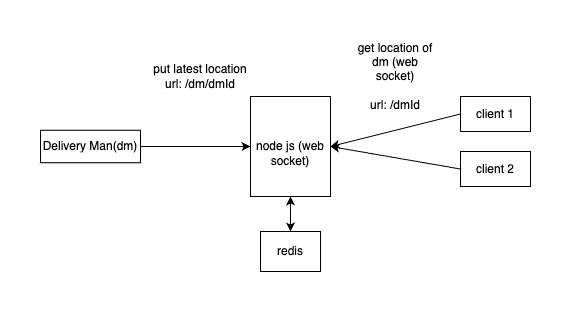

The diagram above was exported from draw.io. Its source (the exported page's mxGraphModel, read from the mxfile embedded in the PNG):
<mxGraphModel dx="594" dy="641" grid="1" gridSize="10" guides="1" tooltips="1" connect="1" arrows="1" fold="1" page="1" pageScale="1" pageWidth="850" pageHeight="1100" math="0" shadow="0">
  <root>
    <mxCell id="0" />
    <mxCell id="1" parent="0" />
    <mxCell id="Ex2ODKSDOq7QG_un-qwi-2" value="&lt;br&gt;node js (web socket)" style="rounded=0;whiteSpace=wrap;html=1;" parent="1" vertex="1">
      <mxGeometry x="370" y="155" width="80" height="100" as="geometry" />
    </mxCell>
    <mxCell id="Ex2ODKSDOq7QG_un-qwi-3" value="Delivery Man(dm)" style="rounded=0;whiteSpace=wrap;html=1;" parent="1" vertex="1">
      <mxGeometry x="160" y="188.75" width="100" height="32.5" as="geometry" />
    </mxCell>
    <mxCell id="Ex2ODKSDOq7QG_un-qwi-4" value="client 1" style="rounded=0;whiteSpace=wrap;html=1;" parent="1" vertex="1">
      <mxGeometry x="580" y="155" width="70" height="35" as="geometry" />
    </mxCell>
    <mxCell id="Ex2ODKSDOq7QG_un-qwi-5" value="" style="endArrow=classic;html=1;rounded=0;exitX=0;exitY=0.5;exitDx=0;exitDy=0;entryX=1;entryY=0.5;entryDx=0;entryDy=0;" parent="1" source="Ex2ODKSDOq7QG_un-qwi-4" target="Ex2ODKSDOq7QG_un-qwi-2" edge="1">
      <mxGeometry width="50" height="50" relative="1" as="geometry">
        <mxPoint x="400" y="360" as="sourcePoint" />
        <mxPoint x="450" y="310" as="targetPoint" />
      </mxGeometry>
    </mxCell>
    <mxCell id="Ex2ODKSDOq7QG_un-qwi-6" value="get location of dm (web socket)&lt;br&gt;&lt;br&gt;url: /dmId" style="text;html=1;strokeColor=none;fillColor=none;align=center;verticalAlign=middle;whiteSpace=wrap;rounded=0;" parent="1" vertex="1">
      <mxGeometry x="470" y="120" width="90" height="30" as="geometry" />
    </mxCell>
    <mxCell id="Ex2ODKSDOq7QG_un-qwi-8" value="" style="endArrow=classic;html=1;rounded=0;exitX=1;exitY=0.5;exitDx=0;exitDy=0;entryX=0;entryY=0.5;entryDx=0;entryDy=0;" parent="1" source="Ex2ODKSDOq7QG_un-qwi-3" target="Ex2ODKSDOq7QG_un-qwi-2" edge="1">
      <mxGeometry width="50" height="50" relative="1" as="geometry">
        <mxPoint x="400" y="360" as="sourcePoint" />
        <mxPoint x="300" y="205" as="targetPoint" />
      </mxGeometry>
    </mxCell>
    <mxCell id="Ex2ODKSDOq7QG_un-qwi-9" value="put latest location&lt;br&gt;url: /dm/dmId&lt;br&gt;" style="text;html=1;strokeColor=none;fillColor=none;align=center;verticalAlign=middle;whiteSpace=wrap;rounded=0;" parent="1" vertex="1">
      <mxGeometry x="250" y="120" width="140" height="30" as="geometry" />
    </mxCell>
    <mxCell id="AZkTc-UzGXGZN0tAPNgS-1" value="client 2" style="rounded=0;whiteSpace=wrap;html=1;" vertex="1" parent="1">
      <mxGeometry x="580" y="210" width="70" height="35" as="geometry" />
    </mxCell>
    <mxCell id="AZkTc-UzGXGZN0tAPNgS-3" value="" style="endArrow=classic;html=1;rounded=0;exitX=0;exitY=0.5;exitDx=0;exitDy=0;entryX=1;entryY=0.5;entryDx=0;entryDy=0;" edge="1" parent="1" source="AZkTc-UzGXGZN0tAPNgS-1" target="Ex2ODKSDOq7QG_un-qwi-2">
      <mxGeometry width="50" height="50" relative="1" as="geometry">
        <mxPoint x="570" y="183" as="sourcePoint" />
        <mxPoint x="460" y="215" as="targetPoint" />
      </mxGeometry>
    </mxCell>
    <mxCell id="AZkTc-UzGXGZN0tAPNgS-4" value="redis" style="rounded=0;whiteSpace=wrap;html=1;" vertex="1" parent="1">
      <mxGeometry x="380" y="290" width="60" height="40" as="geometry" />
    </mxCell>
    <mxCell id="AZkTc-UzGXGZN0tAPNgS-6" value="" style="endArrow=classic;startArrow=classic;html=1;rounded=0;entryX=0.5;entryY=1;entryDx=0;entryDy=0;exitX=0.5;exitY=0;exitDx=0;exitDy=0;" edge="1" parent="1" source="AZkTc-UzGXGZN0tAPNgS-4" target="Ex2ODKSDOq7QG_un-qwi-2">
      <mxGeometry width="50" height="50" relative="1" as="geometry">
        <mxPoint x="400" y="360" as="sourcePoint" />
        <mxPoint x="450" y="310" as="targetPoint" />
      </mxGeometry>
    </mxCell>
  </root>
</mxGraphModel>